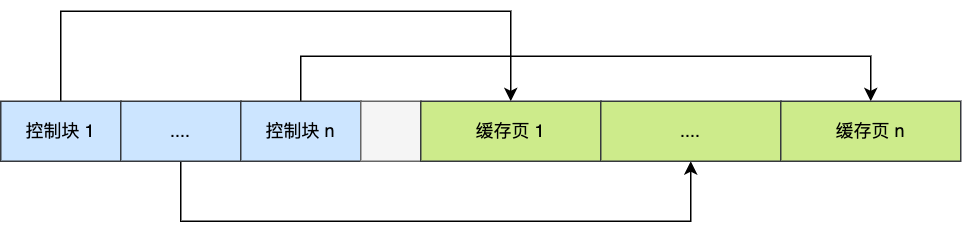

The diagram above was exported from draw.io. Its source (the exported page's mxGraphModel, read from the mxfile embedded in the PNG):
<mxGraphModel dx="1185" dy="745" grid="1" gridSize="10" guides="1" tooltips="1" connect="1" arrows="1" fold="1" page="1" pageScale="1" pageWidth="827" pageHeight="1169" math="0" shadow="0">
  <root>
    <mxCell id="0" />
    <mxCell id="1" parent="0" />
    <mxCell id="owY_m34W5ufry-pLXWWf-8" style="edgeStyle=orthogonalEdgeStyle;rounded=0;orthogonalLoop=1;jettySize=auto;html=1;entryX=0.5;entryY=0;entryDx=0;entryDy=0;" edge="1" parent="1" source="owY_m34W5ufry-pLXWWf-1" target="owY_m34W5ufry-pLXWWf-5">
      <mxGeometry relative="1" as="geometry">
        <Array as="points">
          <mxPoint x="120" y="220" />
          <mxPoint x="420" y="220" />
        </Array>
      </mxGeometry>
    </mxCell>
    <mxCell id="owY_m34W5ufry-pLXWWf-1" value="控制块 1" style="rounded=0;whiteSpace=wrap;html=1;fillColor=#cce5ff;strokeColor=#36393d;" vertex="1" parent="1">
      <mxGeometry x="80" y="280" width="80" height="40" as="geometry" />
    </mxCell>
    <mxCell id="owY_m34W5ufry-pLXWWf-9" style="edgeStyle=orthogonalEdgeStyle;rounded=0;orthogonalLoop=1;jettySize=auto;html=1;entryX=0.5;entryY=1;entryDx=0;entryDy=0;" edge="1" parent="1" source="owY_m34W5ufry-pLXWWf-2" target="owY_m34W5ufry-pLXWWf-6">
      <mxGeometry relative="1" as="geometry">
        <Array as="points">
          <mxPoint x="200" y="360" />
          <mxPoint x="540" y="360" />
        </Array>
      </mxGeometry>
    </mxCell>
    <mxCell id="owY_m34W5ufry-pLXWWf-2" value="...." style="rounded=0;whiteSpace=wrap;html=1;fillColor=#cce5ff;strokeColor=#36393d;" vertex="1" parent="1">
      <mxGeometry x="160" y="280" width="80" height="40" as="geometry" />
    </mxCell>
    <mxCell id="owY_m34W5ufry-pLXWWf-10" style="edgeStyle=orthogonalEdgeStyle;rounded=0;orthogonalLoop=1;jettySize=auto;html=1;entryX=0.5;entryY=0;entryDx=0;entryDy=0;" edge="1" parent="1" source="owY_m34W5ufry-pLXWWf-3" target="owY_m34W5ufry-pLXWWf-7">
      <mxGeometry relative="1" as="geometry">
        <Array as="points">
          <mxPoint x="280" y="250" />
          <mxPoint x="660" y="250" />
        </Array>
      </mxGeometry>
    </mxCell>
    <mxCell id="owY_m34W5ufry-pLXWWf-3" value="控制块 n" style="rounded=0;whiteSpace=wrap;html=1;fillColor=#cce5ff;strokeColor=#36393d;" vertex="1" parent="1">
      <mxGeometry x="240" y="280" width="80" height="40" as="geometry" />
    </mxCell>
    <mxCell id="owY_m34W5ufry-pLXWWf-4" value="" style="rounded=0;whiteSpace=wrap;html=1;fillColor=#f5f5f5;fontColor=#333333;strokeColor=#666666;" vertex="1" parent="1">
      <mxGeometry x="320" y="280" width="40" height="40" as="geometry" />
    </mxCell>
    <mxCell id="owY_m34W5ufry-pLXWWf-5" value="缓存页 1" style="rounded=0;whiteSpace=wrap;html=1;fillColor=#cdeb8b;strokeColor=#36393d;" vertex="1" parent="1">
      <mxGeometry x="360" y="280" width="120" height="40" as="geometry" />
    </mxCell>
    <mxCell id="owY_m34W5ufry-pLXWWf-6" value="...." style="rounded=0;whiteSpace=wrap;html=1;fillColor=#cdeb8b;strokeColor=#36393d;" vertex="1" parent="1">
      <mxGeometry x="480" y="280" width="120" height="40" as="geometry" />
    </mxCell>
    <mxCell id="owY_m34W5ufry-pLXWWf-7" value="缓存页 n" style="rounded=0;whiteSpace=wrap;html=1;fillColor=#cdeb8b;strokeColor=#36393d;" vertex="1" parent="1">
      <mxGeometry x="600" y="280" width="120" height="40" as="geometry" />
    </mxCell>
  </root>
</mxGraphModel>